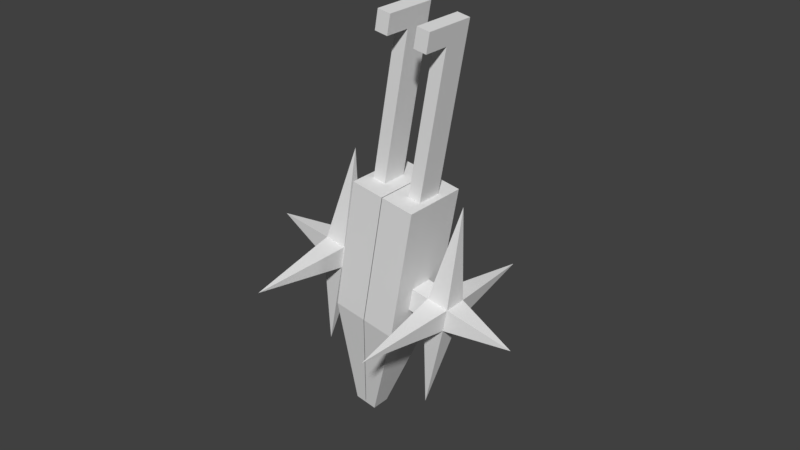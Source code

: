 # Source: enemyrobot.blend  (saved by Blender 2.77.0; exported with 4.5.12 LTS)
import bpy
from mathutils import Matrix  # noqa: F401  (used for matrix-valued properties, if any)

bpy.ops.wm.read_factory_settings(use_empty=True)
scene = bpy.context.scene
scene.name = 'Scene'

# ---- collections
col_collection_1 = bpy.data.collections.new('Collection 1'); scene.collection.children.link(col_collection_1)

# ---- materials (node trees are filled in below, after node groups)
mat_material = bpy.data.materials.new('Material')
mat_material.alpha_threshold = 0.0
mat_material.use_transparent_shadow = False
mat_material.roughness = 0.5
mat_material.line_color = (0.0, 0.0, 0.0, 1.0)

# ---- material node trees

# ---- world
world_world = bpy.data.worlds.new('World'); scene.world = world_world
world_world.color = (0.05088, 0.05088, 0.05088)
world_world.use_sun_shadow = False
world_world.sun_shadow_jitter_overblur = 0.0
world_world.cycles.sampling_method = 'MANUAL'

# ---- meshes
me_cube = bpy.data.meshes.new('Cube')
me_cube.from_pydata([(1.025, -0.008169, 7.121), (1.025, -1.008, 7.121), (-0.9751, -1.008, 7.121), (1.025, -1.008, 5.044), (-0.2589, -0.008169, 12.67), (0.3792, -1.008, 7.767), (-0.3293, -1.008, 7.767), (0.3792, -1.008, 8.476), (-0.3293, -1.542, 8.476), (0.3792, -2.214, 7.767), (0.02491, -1.878, 4.767), (0.02491, -4.163, 8.121), (-0.9751, -1.008, 5.044), (-0.9751, -0.008169, 5.044), (0.02492, -0.5082, 5.044), (0.3904, -0.8024, 5.044), (0.3904, -0.4122, 5.044), (-0.3899, -0.4122, 5.044), (0.3904, -0.8024, 2.726), (-0.3899, -0.8024, 2.726), (-0.3899, -0.4122, 2.726), (0.3904, -0.4122, 2.33), (-0.3899, -0.4122, 2.33), (0.3904, -0.4122, 0.5829), (0.3904, -0.8024, 0.006989), (-1.167, -0.4122, 0.006988), (0.3904, -0.4122, 0.006988), (-1.167, -0.8024, 0.5829), (-0.3899, -0.4122, 0.006988), (1.025, -0.008169, 9.121), (1.025, -1.008, 9.121), (-0.9734, -0.008169, 7.121), (-0.9751, -0.008169, 9.121), (0.3087, -0.008169, 12.67), (0.3087, -0.3414, 12.67), (-0.2589, -0.3414, 12.67), (-0.3293, -1.008, 8.476), (0.3792, -1.542, 7.767), (-0.3293, -1.542, 7.767), (-0.3293, -2.214, 7.767), (0.3792, -2.214, 8.476), (3.379, -1.878, 8.121), (-3.329, -1.878, 8.121), (0.3792, -1.542, 8.476), (0.02491, -1.878, 11.48), (-0.3293, -2.214, 8.476), (-0.9751, -1.008, 9.121), (1.025, -0.008169, 5.044), (-0.3899, -0.8024, 5.044), (0.3904, -0.4122, 2.726), (0.3904, -0.8024, 2.33), (-0.3899, -0.8024, 2.33), (-0.3899, -0.4122, 0.5829), (-1.167, -0.4122, 0.5829), (-1.167, -0.8024, 0.006989), (0.3904, -0.8024, 0.5829), (-0.3899, -0.8024, 0.5829), (-0.3899, -0.8024, 0.006989)], [], [(2, 31, 32, 46), (1, 3, 12, 2), (0, 1, 30, 29), (30, 7, 36, 46), (2, 12, 13, 31), (0, 47, 3, 1), (33, 34, 35, 4), (32, 4, 35, 46), (7, 43, 8, 36), (1, 5, 7, 30), (46, 36, 6, 2), (2, 6, 5, 1), (5, 37, 43, 7), (36, 8, 38, 6), (6, 38, 37, 5), (45, 11, 39), (9, 10, 39), (8, 44, 45), (43, 44, 8), (8, 42, 38), (45, 42, 8), (38, 10, 37), (37, 10, 9), (39, 10, 38), (40, 41, 9), (9, 41, 37), (39, 11, 9), (40, 11, 45), (9, 11, 40), (48, 19, 20, 17), (3, 15, 48, 12), (47, 16, 15, 3), (12, 48, 17, 13), (16, 47, 13, 17), (19, 51, 22, 20), (16, 49, 18, 15), (17, 20, 49, 16), (15, 18, 19, 48), (22, 52, 23, 21), (49, 21, 50, 18), (20, 22, 21, 49), (18, 50, 51, 19), (28, 25, 54, 57), (50, 55, 56, 51), (51, 56, 52, 22), (21, 23, 55, 50), (52, 28, 26, 23), (55, 24, 57, 56), (28, 57, 24, 26), (52, 53, 25, 28), (56, 27, 53, 52), (57, 54, 27, 56), (27, 54, 25, 53), (55, 23, 26, 24), (56, 52, 28, 57), (30, 29, 33, 34), (46, 30, 34, 35), (39, 45, 42), (43, 40, 41), (40, 43, 44), (45, 40, 44), (38, 39, 42), (37, 43, 41)])
_uv = me_cube.uv_layers.new(name='UVMap')
_uv.uv.foreach_set('vector', [0.7852, 0.2176, 0.7265, 0.1272, 0.5458, 0.2446, 0.6045, 0.3349, 0.2159, 0.2242, 0.2159, 0.0003339, 0.0003339, 0.0003339, 0.0003339, 0.2242, 0.3236, 0.2242, 0.2159, 0.2242, 0.2159, 0.4398, 0.3236, 0.4398, 0.2159, 0.4398, 0.1463, 0.3702, 0.06993, 0.3702, 0.000334, 0.4398, 0.7852, 0.2176, 0.973, 0.09561, 0.9143, 0.00523, 0.7265, 0.1272, 0.3236, 0.2242, 0.3236, 0.0003339, 0.2159, 0.0003339, 0.2159, 0.2242, 0.4064, 0.4172, 0.3877, 0.3859, 0.3243, 0.3913, 0.334, 0.4382, 0.9917, 0.994, 0.9918, 0.1412, 0.9133, 0.1412, 0.7561, 0.9939, 0.1943, 0.9859, 0.1695, 0.9636, 0.1597, 0.9621, 0.1375, 0.9882, 0.2159, 0.2242, 0.1463, 0.2938, 0.1463, 0.3702, 0.2159, 0.4398, 0.000334, 0.4398, 0.06993, 0.3702, 0.06993, 0.2938, 0.0003339, 0.2242, 0.0003339, 0.2242, 0.06993, 0.2938, 0.1463, 0.2938, 0.2159, 0.2242, 0.1943, 0.9279, 0.1721, 0.9541, 0.1695, 0.9636, 0.1943, 0.9859, 0.1375, 0.9882, 0.1597, 0.9621, 0.1623, 0.9525, 0.1375, 0.9303, 0.1375, 0.9303, 0.1623, 0.9525, 0.1721, 0.9541, 0.1943, 0.9279, 0.5048, 0.6641, 0.4146, 0.7544, 0.5048, 0.8446, 0.3243, 0.6634, 0.4322, 0.5511, 0.3243, 0.4389, 0.0003339, 0.6562, 0.1126, 0.5483, 0.0003339, 0.4404, 0.2249, 0.6562, 0.1126, 0.5483, 0.0003339, 0.6562, 0.5276, 0.7747, 0.6399, 0.8825, 0.7522, 0.7747, 0.5276, 0.9904, 0.6399, 0.8825, 0.5276, 0.7747, 0.54, 0.4389, 0.4322, 0.5511, 0.54, 0.6634, 0.54, 0.6634, 0.4322, 0.5511, 0.3243, 0.6634, 0.3243, 0.4389, 0.4322, 0.5511, 0.54, 0.4389, 0.0003339, 0.8814, 0.1082, 0.7691, 0.0003339, 0.6568, 0.0003339, 0.6568, 0.1082, 0.7691, 0.2161, 0.6568, 0.5048, 0.8446, 0.4146, 0.7544, 0.3243, 0.8446, 0.3243, 0.6641, 0.4146, 0.7544, 0.5048, 0.6641, 0.3243, 0.8446, 0.4146, 0.7544, 0.3243, 0.6641, 0.6958, 0.7544, 0.6958, 0.5392, 0.6596, 0.5392, 0.6596, 0.7544, 0.4969, 0.9765, 0.4285, 0.9543, 0.3444, 0.9543, 0.2813, 0.9765, 0.4969, 0.8687, 0.4285, 0.9123, 0.4285, 0.9543, 0.4969, 0.9765, 0.2813, 0.9765, 0.3444, 0.9543, 0.3444, 0.9123, 0.2813, 0.8687, 0.4285, 0.9123, 0.4969, 0.8687, 0.2813, 0.8687, 0.3444, 0.9123, 0.6958, 0.5392, 0.6958, 0.5025, 0.6596, 0.5025, 0.6596, 0.5392, 0.5872, 0.7544, 0.5872, 0.5392, 0.551, 0.5392, 0.551, 0.7544, 0.6596, 0.7544, 0.6596, 0.5392, 0.5872, 0.5392, 0.5872, 0.7544, 0.7683, 0.7544, 0.7683, 0.5392, 0.6958, 0.5392, 0.6958, 0.7544, 0.6596, 0.5025, 0.6596, 0.3403, 0.5872, 0.3403, 0.5872, 0.5025, 0.5872, 0.5392, 0.5872, 0.5025, 0.551, 0.5025, 0.551, 0.5392, 0.6596, 0.5392, 0.6596, 0.5025, 0.5872, 0.5025, 0.5872, 0.5392, 0.7683, 0.5392, 0.7683, 0.5025, 0.6958, 0.5025, 0.6958, 0.5392, 0.01327, 0.9901, 0.06292, 0.9538, 0.06142, 0.9524, 0.007394, 0.9146, 0.7683, 0.5025, 0.7683, 0.3403, 0.6958, 0.3403, 0.6958, 0.5025, 0.6958, 0.5025, 0.6958, 0.3403, 0.6596, 0.3403, 0.6596, 0.5025, 0.5872, 0.5025, 0.5872, 0.3403, 0.551, 0.3403, 0.551, 0.5025, 0.3148, 0.708, 0.266, 0.6941, 0.2587, 0.7511, 0.2959, 0.7741, 0.3097, 0.5025, 0.3097, 0.4404, 0.2256, 0.4404, 0.2256, 0.5025, 0.266, 0.6941, 0.2243, 0.6941, 0.2326, 0.7685, 0.2587, 0.7511, 0.1196, 0.9907, 0.06482, 0.9524, 0.06292, 0.9538, 0.01327, 0.9901, 0.1131, 0.9146, 0.06332, 0.9511, 0.06482, 0.9524, 0.1196, 0.9907, 0.007394, 0.9146, 0.06142, 0.9524, 0.06332, 0.9511, 0.1131, 0.9146, 0.06332, 0.9511, 0.06142, 0.9524, 0.06292, 0.9538, 0.06482, 0.9524, 0.2734, 0.8018, 0.2959, 0.7741, 0.2587, 0.7511, 0.2326, 0.7685, 0.2723, 0.5652, 0.3144, 0.5652, 0.3144, 0.5032, 0.2723, 0.5032, 0.5326, 0.04165, 0.6383, 0.1154, 0.4064, 0.4172, 0.3877, 0.3859, 0.3243, 0.0003339, 0.5326, 0.04165, 0.3877, 0.3859, 0.3243, 0.3913, 0.7522, 0.9904, 0.5276, 0.9904, 0.6399, 0.8825, 0.2161, 0.8814, 0.0003339, 0.8814, 0.1082, 0.7691, 0.2249, 0.4404, 0.2249, 0.6562, 0.1126, 0.5483, 0.0003339, 0.4404, 0.2249, 0.4404, 0.1126, 0.5483, 0.7522, 0.7747, 0.7522, 0.9904, 0.6399, 0.8825, 0.2161, 0.6568, 0.2161, 0.8814, 0.1082, 0.7691])
me_cube.materials.append(mat_material)
me_cube.use_remesh_preserve_volume = False
me_cube.use_remesh_preserve_attributes = False
me_cube.use_mirror_vertex_groups = False
me_cube.update()
arm_armature = bpy.data.armatures.new('Armature')  # bones are not reproduced

# ---- objects
ob_armature = bpy.data.objects.new('armature', arm_armature)
ob_cube = bpy.data.objects.new('Cube', me_cube)

# ---- transforms, parenting, visibility, modifiers, constraints
ob_armature.location = (0.0, 0.0, 0.0)
ob_armature.rotation_euler = (3.316, 0.0, 1.571)
ob_armature.display_type = 'SOLID'
ob_armature.show_in_front = True
ob_armature.lineart.crease_threshold = 0.0
ob_cube.parent = ob_armature
ob_cube.location = (0.0, 0.0, 0.0)
ob_cube.lock_rotations_4d = False
ob_cube.empty_display_type = 'ARROWS'
ob_cube.lineart.crease_threshold = 0.0
_vg = ob_cube.vertex_groups.new(name='waist')
for _i, _w in zip([0, 1, 2, 3, 5, 6, 7, 8, 9, 10, 11, 12, 13, 15, 16, 17, 29, 30, 31, 32, 36, 37, 38, 39, 40, 41, 42, 43, 44, 45, 46, 47, 48], [0.0, 0.0, 0.0, 1.0, 0.0, 0.0, 0.0, 0.0, 0.07336, 0.03529, 0.04356, 1.0, 1.0, 1.0, 1.0, 1.0, 0.0, 0.0, 0.0, 0.0, 0.0, 0.0, 0.0, 0.0, 0.0, 0.0, 0.0, 0.0, 0.02053, 0.0, 0.0, 1.0, 1.0]): _vg.add([_i], _w, 'REPLACE')
_vg = ob_cube.vertex_groups.new(name='torso')
for _i, _w in zip([0, 1, 2, 5, 6, 7, 8, 9, 10, 11, 12, 29, 30, 31, 32, 36, 37, 38, 39, 40, 41, 42, 43, 44, 45, 46], [1.0, 0.4513, 0.1273, 0.2937, 1.0, 0.2019, 0.0, 0.0, 0.0, 0.08101, 0.0, 0.05912, 0.0, 0.2575, 0.0, 0.6057, 0.2193, 0.0, 0.0, 0.0, 0.0, 0.0, 0.01702, 0.06189, 0.0, 0.0]): _vg.add([_i], _w, 'REPLACE')
_vg = ob_cube.vertex_groups.new(name='head')
for _i, _w in zip([0, 1, 2, 3, 4, 5, 6, 7, 8, 9, 10, 11, 12, 13, 15, 16, 17, 20, 29, 30, 31, 32, 33, 34, 35, 36, 37, 38, 39, 40, 41, 42, 43, 44, 45, 46, 47, 48, 55, 56], [0.0, 0.08364, 0.0, 0.0, 0.8731, 0.0, 0.0, 0.0, 0.0, 0.0, 0.0, 0.0, 0.0, 0.0, 0.0, 0.0, 0.0, 0.0, 0.0, 0.0949, 0.0, 0.1085, 0.9246, 0.9341, 0.8784, 0.0, 0.0, 0.0, 0.0, 0.0, 0.0, 0.0, 0.0, 0.0, 0.0, 0.0381, 0.0, 0.0, 0.0, 0.0]): _vg.add([_i], _w, 'REPLACE')
_vg = ob_cube.vertex_groups.new(name='spike.L')
for _i, _w in zip([0, 1, 2, 3, 4, 5, 6, 7, 8, 9, 10, 11, 12, 13, 15, 16, 17, 18, 19, 20, 22, 29, 30, 31, 32, 33, 34, 35, 36, 37, 38, 39, 40, 41, 42, 43, 44, 45, 46, 47, 48, 49], [0.0, 0.0, 0.0, 0.0, 0.0, 0.0, 0.0, 0.0, 0.0, 0.7269, 0.5562, 0.7794, 0.0, 0.0, 0.0, 0.0, 0.0, 0.0, 0.0, 0.0, 0.0, 0.0, 0.0, 0.0, 0.0, 0.0, 0.0, 0.0, 0.0, 0.0, 0.0, 0.7865, 0.9869, 0.8244, 0.7935, 0.0, 0.7378, 0.8729, 0.0, 0.0, 0.0, 0.0]): _vg.add([_i], _w, 'REPLACE')
_vg = ob_cube.vertex_groups.new(name='leg.L')
for _i, _w in zip([0, 1, 2, 3, 5, 6, 7, 8, 9, 10, 11, 12, 13, 14, 15, 16, 17, 18, 19, 20, 21, 22, 23, 24, 25, 26, 27, 28, 29, 30, 31, 32, 36, 37, 38, 39, 40, 41, 42, 43, 44, 45, 46, 47, 48, 49, 50, 51, 52, 53, 54, 55, 56, 57], [0.0, 0.0, 0.0, 0.0, 0.0, 0.0, 0.0, 0.0, 0.0, 0.0, 0.0, 0.0, 0.0, 1.0, 0.0, 0.0, 0.0, 0.7644, 0.05751, 0.4196, 0.02894, 0.0, 0.0, 0.0, 0.0, 0.0, 0.0, 0.0, 0.0, 0.0, 0.0, 0.0, 0.0, 0.0, 0.0, 0.0, 0.0, 0.0, 0.0, 0.0, 0.0, 0.0, 0.0, 0.0, 0.0, 0.908, 0.009192, 0.0, 0.0, 0.0, 0.0, 0.0, 0.0, 0.0]): _vg.add([_i], _w, 'REPLACE')
_vg = ob_cube.vertex_groups.new(name='shin.L')
for _i, _w in zip([0, 1, 2, 3, 5, 6, 7, 8, 10, 12, 13, 15, 16, 17, 18, 19, 20, 21, 22, 23, 24, 25, 26, 27, 28, 30, 31, 36, 37, 38, 40, 41, 45, 46, 47, 48, 49, 50, 51, 52, 53, 54, 55, 56, 57], [0.0, 0.0, 0.0, 0.0, 0.0, 0.0, 0.0, 0.0, 0.0, 0.0, 0.0, 0.0, 0.0, 0.0, 0.0, 0.0, 0.0, 0.1017, 0.009203, 0.6113, 0.0, 0.0, 0.0, 0.0, 0.0, 0.0, 0.0, 0.0, 0.0, 0.0, 0.0, 0.0, 0.0, 0.0, 0.0, 0.0, 0.0, 0.09093, 0.3532, 0.0, 0.0, 0.0, 0.01899, 0.0, 0.0]): _vg.add([_i], _w, 'REPLACE')
_vg = ob_cube.vertex_groups.new(name='spike.R')
for _i, _w in zip([0, 1, 2, 3, 4, 5, 6, 7, 8, 10, 12, 13, 15, 16, 17, 29, 30, 31, 32, 33, 34, 35, 36, 37, 38, 46, 47, 48, 49], [0.0, 0.0, 0.0, 0.0, 0.0, 0.0, 0.0, 0.0, 0.008319, 0.0003683, 0.0, 0.0, 0.0, 0.0, 0.0, 0.0, 0.0, 0.0, 0.0, 0.0, 0.0, 0.0, 0.0, 0.0, 0.0, 0.0, 0.0, 0.0, 0.0]): _vg.add([_i], _w, 'REPLACE')
_vg = ob_cube.vertex_groups.new(name='leg.R')
for _i, _w in zip([0, 1, 2, 3, 4, 5, 6, 7, 8, 9, 10, 11, 12, 13, 15, 16, 17, 18, 19, 20, 21, 22, 23, 24, 25, 26, 27, 28, 29, 30, 31, 32, 33, 34, 35, 36, 37, 38, 39, 40, 41, 42, 43, 44, 45, 46, 47, 48, 49, 50, 51, 52, 53, 54, 55, 56, 57], [0.0, 0.0, 0.0, 0.0, 0.0, 0.0, 0.0, 0.0, 0.0, 0.0, 0.0, 0.0, 0.0, 0.0, 0.0, 0.0, 0.0, 0.0, 0.0, 0.0, 0.0, 0.0, 0.0, 0.0, 0.0, 0.0, 0.0, 0.0, 0.0, 0.0, 0.0, 0.0, 0.0, 0.0, 0.0, 0.0, 0.0, 0.0, 0.0, 0.0, 0.0, 0.0, 0.0, 0.0, 0.0, 0.0, 0.0, 0.0, 0.0, 0.0, 0.0, 0.0, 0.0, 0.0, 0.0, 0.0, 0.0]): _vg.add([_i], _w, 'REPLACE')
_vg = ob_cube.vertex_groups.new(name='shin.R')
for _i, _w in zip([0, 1, 2, 3, 4, 5, 6, 7, 8, 10, 11, 12, 13, 15, 16, 17, 18, 19, 20, 21, 22, 23, 24, 25, 26, 27, 28, 29, 30, 31, 32, 33, 34, 35, 36, 37, 38, 39, 40, 41, 42, 43, 44, 45, 46, 47, 48, 49, 50, 51, 52, 53, 54, 55, 56, 57], [0.0, 0.0, 0.0, 0.0, 0.0, 0.0, 0.0, 0.0, 0.0, 0.0, 0.0, 0.0, 0.0, 0.0, 0.0, 0.0, 0.0, 0.0, 0.0, 0.0, 0.0, 0.0, 0.0, 0.0, 0.0, 0.0, 0.0, 0.0, 0.0, 0.0, 0.0, 0.0, 0.0, 0.0, 0.0, 0.0, 0.0, 0.0, 0.0, 0.0, 0.0, 0.0, 0.0, 0.0, 0.0, 0.0, 0.0, 0.0, 0.0, 0.0, 0.0, 0.0, 0.0, 0.0, 0.0, 0.0]): _vg.add([_i], _w, 'REPLACE')
_vg = ob_cube.vertex_groups.new(name='anckle.L')
for _i, _w in zip([0, 1, 2, 3, 4, 5, 6, 7, 8, 9, 10, 11, 12, 13, 15, 16, 17, 18, 19, 20, 21, 22, 23, 24, 25, 26, 27, 28, 29, 30, 31, 32, 33, 34, 35, 36, 37, 38, 39, 40, 41, 43, 44, 45, 46, 47, 48, 49, 50, 51, 52, 53, 54, 55, 56, 57], [0.0, 0.0, 0.0, 0.0, 0.0, 0.0, 0.0, 0.0, 0.0, 0.0, 0.0, 0.0, 0.0, 0.0, 0.0, 0.0, 0.0, 0.0, 0.0, 0.0, 0.0, 0.0, 0.9976, 1.0, 0.0, 0.01449, 0.008686, 0.6844, 0.0, 0.0, 0.0, 0.0, 0.0, 0.0, 0.0, 0.0, 0.0, 0.0, 0.0, 0.0, 0.0, 0.0, 0.0, 0.0, 0.0, 0.0, 0.0, 0.0, 0.0, 0.0, 0.9617, 0.0, 0.0, 0.5297, 1.0, 0.6844]): _vg.add([_i], _w, 'REPLACE')
_vg = ob_cube.vertex_groups.new(name='toe.L')
for _i, _w in zip([0, 1, 2, 3, 4, 5, 6, 7, 8, 9, 11, 12, 13, 15, 16, 17, 18, 19, 20, 21, 22, 23, 24, 25, 26, 27, 28, 29, 30, 32, 33, 34, 35, 36, 37, 38, 39, 40, 41, 42, 43, 44, 45, 46, 47, 48, 49, 50, 51, 52, 53, 54, 55, 56, 57], [0.0, 0.0, 0.0, 0.0, 0.0, 0.0, 0.0, 0.0, 0.0, 0.0, 0.0, 0.0, 0.0, 0.0, 0.0, 0.0, 0.0, 0.0, 0.0, 0.0, 0.0, 0.0, 0.0, 0.8265, 0.0, 0.8577, 0.0, 0.0, 0.0, 0.0, 0.0, 0.0, 0.0, 0.0, 0.0, 0.0, 0.0, 0.0, 0.0, 0.0, 0.0, 0.0, 0.0, 0.0, 0.0, 0.0, 0.0, 0.0, 0.0, 0.0, 1.0, 0.7668, 0.0, 0.08202, 0.0]): _vg.add([_i], _w, 'REPLACE')
_vg = ob_cube.vertex_groups.new(name='anckle.R')
for _i, _w in zip([0, 1, 2, 3, 4, 5, 6, 7, 8, 9, 10, 11, 12, 13, 15, 16, 17, 18, 19, 20, 21, 22, 23, 24, 25, 26, 27, 28, 29, 30, 31, 32, 33, 34, 35, 36, 37, 38, 39, 40, 41, 42, 43, 44, 45, 46, 47, 48, 49, 50, 51, 52, 53, 54, 55, 56, 57], [0.0, 0.0, 0.0, 0.0, 0.0, 0.0, 0.0, 0.0, 0.0, 0.0, 0.0, 0.0, 0.0, 0.0, 0.0, 0.0, 0.0, 0.0, 0.0, 0.0, 0.0, 0.0, 0.0, 0.0, 0.0, 0.0, 0.0, 0.0, 0.0, 0.0, 0.0, 0.0, 0.0, 0.0, 0.0, 0.0, 0.0, 0.0, 0.0, 0.0, 0.0, 0.0, 0.0, 0.0, 0.0, 0.0, 0.0, 0.0, 0.0, 0.0, 0.0, 0.0, 0.0, 0.0, 0.0, 0.0, 0.0]): _vg.add([_i], _w, 'REPLACE')
_vg = ob_cube.vertex_groups.new(name='toe.R')
for _i, _w in zip([0, 1, 2, 3, 5, 6, 7, 8, 9, 10, 11, 12, 15, 16, 17, 18, 19, 20, 21, 22, 23, 24, 25, 26, 27, 28, 29, 30, 31, 32, 33, 34, 36, 37, 38, 39, 40, 41, 42, 43, 44, 45, 46, 48, 49, 50, 51, 52, 53, 54, 55, 56, 57], [0.0, 0.0, 0.0, 0.0, 0.0, 0.0, 0.0, 0.0, 0.0, 0.0, 0.0, 0.0, 0.0, 0.0, 0.0, 0.0, 0.0, 0.0, 0.0, 0.0, 0.0, 0.0, 0.0, 0.0, 0.0, 0.0, 0.0, 0.0, 0.0, 0.0, 0.0, 0.0, 0.0, 0.0, 0.0, 0.0, 0.0, 0.0, 0.0, 0.0, 0.0, 0.0, 0.0, 0.0, 0.0, 0.0, 0.0, 0.0, 0.0, 0.0, 0.0, 0.0, 0.0]): _vg.add([_i], _w, 'REPLACE')
_vg = ob_cube.vertex_groups.new(name='leg_ctrl.L')
for _i, _w in zip([0, 1, 2, 3, 4, 5, 6, 7, 8, 9, 10, 11, 12, 13, 15, 16, 17, 27, 30, 31, 33, 34, 35, 36, 37, 38, 39, 40, 41, 42, 43, 44, 45, 46, 47, 48], [0.0, 0.0, 0.0, 0.0, 0.0, 0.0, 0.0, 0.0, 0.0, 0.0, 0.0, 0.0, 0.0, 0.0, 0.0, 0.0, 0.0, 0.00504, 0.0, 0.0, 0.0, 0.0, 0.0, 0.0, 0.0, 0.0, 0.0, 0.0, 0.0, 0.0, 0.0, 0.0, 0.0, 0.0, 0.0, 0.0]): _vg.add([_i], _w, 'REPLACE')
_vg = ob_cube.vertex_groups.new(name='leg_ctrl.R')
for _i, _w in zip([1, 2, 3, 5, 6, 7, 8, 9, 10, 11, 12, 13, 15, 16, 17, 30, 31, 32, 36, 37, 38, 39, 40, 41, 42, 43, 45, 46, 47, 48], [0.0, 0.0, 0.0, 0.0, 0.0, 0.0, 0.0, 0.0, 0.0, 0.0, 0.0, 0.0, 0.0, 0.0, 0.0, 0.0, 0.0, 0.0, 0.0, 0.0, 0.0, 0.0, 0.0, 0.0, 0.0, 0.0, 0.0, 0.0, 0.0, 0.0]): _vg.add([_i], _w, 'REPLACE')
_m = ob_cube.modifiers.new('Mirror', 'MIRROR')
_m.use_axis = (False, True, False)
_m = ob_cube.modifiers.new('Armature', 'ARMATURE')
_m.object = ob_armature

# ---- collection membership
col_collection_1.objects.link(ob_armature)
col_collection_1.objects.link(ob_cube)

# ---- scene / render settings (as saved in the file)
scene.frame_start = 1; scene.frame_end = 250; scene.frame_set(157)
scene.render.engine = 'BLENDER_EEVEE_NEXT'
scene.render.resolution_percentage = 50
scene.render.dither_intensity = 0.0
scene.cycles.use_denoising = False
scene.cycles.samples = 128
scene.cycles.sampling_pattern = 'TABULATED_SOBOL'
scene.cycles.light_sampling_threshold = 0.0
scene.cycles.use_adaptive_sampling = False
scene.cycles.use_light_tree = False
scene.cycles.blur_glossy = 0.0
scene.cycles.sample_clamp_indirect = 0.0
scene.view_settings.view_transform = 'Standard'
bpy.context.view_layer.update()

# ---- added for rendering (the .blend has no active camera and no usable light): camera, sun
cam_auto = bpy.data.cameras.new('AutoCamera')
cam_auto.lens = 50.0
cam_auto.sensor_width = 36.0
cam_auto.clip_end = 1000.0
ob_auto_camera = bpy.data.objects.new('AutoCamera', cam_auto)
scene.collection.objects.link(ob_auto_camera)
ob_auto_camera.location = (16.1513, -20.6748, 7.56986)
ob_auto_camera.rotation_euler = (1.09748, -7.21219e-08, 0.694738)
scene.camera = ob_auto_camera
light_auto_sun = bpy.data.lights.new('AutoSun', 'SUN')
light_auto_sun.energy = 3.0
light_auto_sun.angle = 0.0523599
ob_auto_sun = bpy.data.objects.new('AutoSun', light_auto_sun)
scene.collection.objects.link(ob_auto_sun)
ob_auto_sun.rotation_euler = (0.872665, 0.174533, 0.523599)
bpy.context.view_layer.update()
